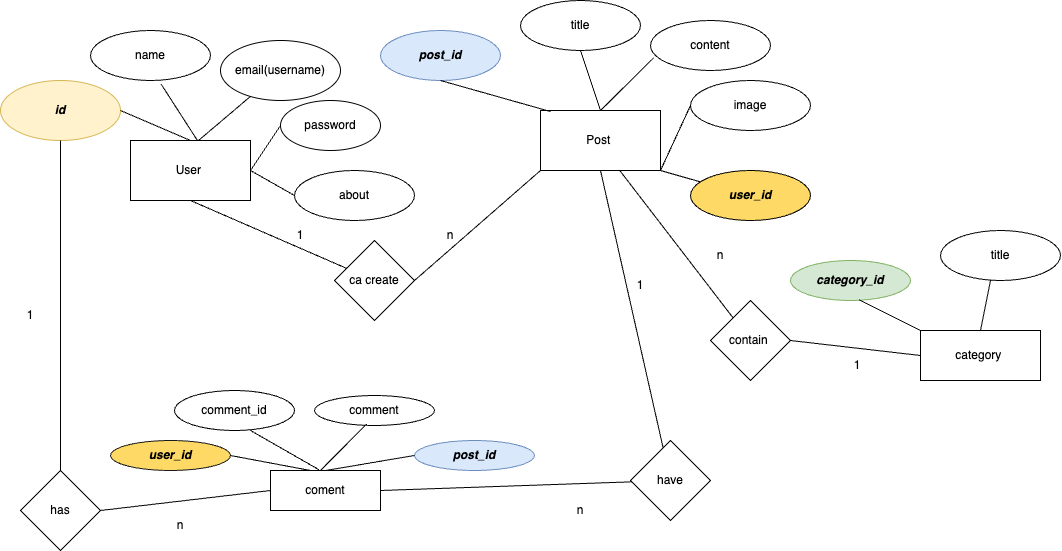

The diagram above was exported from draw.io. Its source (the exported page's mxGraphModel, read from the mxfile embedded in the PNG):
<mxGraphModel dx="1140" dy="722" grid="1" gridSize="10" guides="1" tooltips="1" connect="1" arrows="1" fold="1" page="1" pageScale="1" pageWidth="827" pageHeight="1169" math="0" shadow="0">
  <root>
    <mxCell id="0" />
    <mxCell id="1" parent="0" />
    <mxCell id="JWVs6s3Yyy8lInChnSyA-1" value="User&amp;nbsp;" style="rounded=0;whiteSpace=wrap;html=1;" vertex="1" parent="1">
      <mxGeometry x="130" y="140" width="120" height="60" as="geometry" />
    </mxCell>
    <mxCell id="JWVs6s3Yyy8lInChnSyA-2" value="&lt;b&gt;&lt;i&gt;id&lt;/i&gt;&lt;/b&gt;" style="ellipse;whiteSpace=wrap;html=1;fillColor=#fff2cc;strokeColor=#d6b656;" vertex="1" parent="1">
      <mxGeometry y="80" width="120" height="60" as="geometry" />
    </mxCell>
    <mxCell id="JWVs6s3Yyy8lInChnSyA-3" value="" style="endArrow=none;html=1;rounded=0;exitX=0.5;exitY=0;exitDx=0;exitDy=0;entryX=1;entryY=0.5;entryDx=0;entryDy=0;" edge="1" parent="1" source="JWVs6s3Yyy8lInChnSyA-1" target="JWVs6s3Yyy8lInChnSyA-2">
      <mxGeometry width="50" height="50" relative="1" as="geometry">
        <mxPoint x="90" y="180" as="sourcePoint" />
        <mxPoint x="140" y="130" as="targetPoint" />
        <Array as="points" />
      </mxGeometry>
    </mxCell>
    <mxCell id="JWVs6s3Yyy8lInChnSyA-5" value="name" style="ellipse;whiteSpace=wrap;html=1;" vertex="1" parent="1">
      <mxGeometry x="90" y="30" width="120" height="50" as="geometry" />
    </mxCell>
    <mxCell id="JWVs6s3Yyy8lInChnSyA-6" value="email(username)" style="ellipse;whiteSpace=wrap;html=1;" vertex="1" parent="1">
      <mxGeometry x="220" y="40" width="120" height="60" as="geometry" />
    </mxCell>
    <mxCell id="JWVs6s3Yyy8lInChnSyA-7" value="password" style="ellipse;whiteSpace=wrap;html=1;" vertex="1" parent="1">
      <mxGeometry x="280" y="100" width="100" height="50" as="geometry" />
    </mxCell>
    <mxCell id="JWVs6s3Yyy8lInChnSyA-8" value="" style="endArrow=none;html=1;rounded=0;exitX=0.558;exitY=0;exitDx=0;exitDy=0;exitPerimeter=0;entryX=0.588;entryY=1.071;entryDx=0;entryDy=0;entryPerimeter=0;" edge="1" parent="1" source="JWVs6s3Yyy8lInChnSyA-1" target="JWVs6s3Yyy8lInChnSyA-5">
      <mxGeometry width="50" height="50" relative="1" as="geometry">
        <mxPoint x="230" y="180" as="sourcePoint" />
        <mxPoint x="220" y="100" as="targetPoint" />
      </mxGeometry>
    </mxCell>
    <mxCell id="JWVs6s3Yyy8lInChnSyA-10" value="" style="endArrow=none;html=1;rounded=0;" edge="1" parent="1" target="JWVs6s3Yyy8lInChnSyA-6">
      <mxGeometry width="50" height="50" relative="1" as="geometry">
        <mxPoint x="198" y="140" as="sourcePoint" />
        <mxPoint x="210" y="74.00999999999998" as="targetPoint" />
      </mxGeometry>
    </mxCell>
    <mxCell id="JWVs6s3Yyy8lInChnSyA-11" value="" style="endArrow=none;html=1;rounded=0;exitX=1;exitY=0.5;exitDx=0;exitDy=0;entryX=0;entryY=0.5;entryDx=0;entryDy=0;" edge="1" parent="1" source="JWVs6s3Yyy8lInChnSyA-1" target="JWVs6s3Yyy8lInChnSyA-7">
      <mxGeometry width="50" height="50" relative="1" as="geometry">
        <mxPoint x="300" y="200" as="sourcePoint" />
        <mxPoint x="350" y="150" as="targetPoint" />
      </mxGeometry>
    </mxCell>
    <mxCell id="JWVs6s3Yyy8lInChnSyA-12" value="about" style="ellipse;whiteSpace=wrap;html=1;" vertex="1" parent="1">
      <mxGeometry x="294" y="170" width="120" height="50" as="geometry" />
    </mxCell>
    <mxCell id="JWVs6s3Yyy8lInChnSyA-13" value="" style="endArrow=none;html=1;rounded=0;entryX=0;entryY=0.5;entryDx=0;entryDy=0;" edge="1" parent="1" target="JWVs6s3Yyy8lInChnSyA-12">
      <mxGeometry width="50" height="50" relative="1" as="geometry">
        <mxPoint x="250" y="170" as="sourcePoint" />
        <mxPoint x="390" y="221" as="targetPoint" />
      </mxGeometry>
    </mxCell>
    <mxCell id="JWVs6s3Yyy8lInChnSyA-14" value="Post&amp;nbsp;" style="rounded=0;whiteSpace=wrap;html=1;" vertex="1" parent="1">
      <mxGeometry x="540" y="110" width="120" height="60" as="geometry" />
    </mxCell>
    <mxCell id="JWVs6s3Yyy8lInChnSyA-15" value="&lt;b&gt;&lt;i&gt;post_id&lt;/i&gt;&lt;/b&gt;" style="ellipse;whiteSpace=wrap;html=1;fillColor=#dae8fc;strokeColor=#6c8ebf;" vertex="1" parent="1">
      <mxGeometry x="380" y="30" width="120" height="50" as="geometry" />
    </mxCell>
    <mxCell id="JWVs6s3Yyy8lInChnSyA-16" value="" style="endArrow=none;html=1;rounded=0;exitX=0.083;exitY=0.017;exitDx=0;exitDy=0;exitPerimeter=0;entryX=0.5;entryY=1;entryDx=0;entryDy=0;" edge="1" parent="1" source="JWVs6s3Yyy8lInChnSyA-14" target="JWVs6s3Yyy8lInChnSyA-15">
      <mxGeometry width="50" height="50" relative="1" as="geometry">
        <mxPoint x="390" y="360" as="sourcePoint" />
        <mxPoint x="580" y="300" as="targetPoint" />
        <Array as="points" />
      </mxGeometry>
    </mxCell>
    <mxCell id="JWVs6s3Yyy8lInChnSyA-17" value="title" style="ellipse;whiteSpace=wrap;html=1;" vertex="1" parent="1">
      <mxGeometry x="520" width="120" height="50" as="geometry" />
    </mxCell>
    <mxCell id="JWVs6s3Yyy8lInChnSyA-18" value="content" style="ellipse;whiteSpace=wrap;html=1;" vertex="1" parent="1">
      <mxGeometry x="650" y="20" width="120" height="50" as="geometry" />
    </mxCell>
    <mxCell id="JWVs6s3Yyy8lInChnSyA-19" value="image" style="ellipse;whiteSpace=wrap;html=1;" vertex="1" parent="1">
      <mxGeometry x="690" y="80" width="120" height="50" as="geometry" />
    </mxCell>
    <mxCell id="JWVs6s3Yyy8lInChnSyA-20" value="&lt;i&gt;&lt;b&gt;user_id&lt;/b&gt;&lt;/i&gt;" style="ellipse;whiteSpace=wrap;html=1;fillColor=light-dark(#FFD966,var(--ge-dark-color, #121212));" vertex="1" parent="1">
      <mxGeometry x="690" y="170" width="120" height="50" as="geometry" />
    </mxCell>
    <mxCell id="JWVs6s3Yyy8lInChnSyA-21" value="" style="endArrow=none;html=1;rounded=0;entryX=0.5;entryY=1;entryDx=0;entryDy=0;exitX=0.5;exitY=0;exitDx=0;exitDy=0;" edge="1" parent="1" source="JWVs6s3Yyy8lInChnSyA-14" target="JWVs6s3Yyy8lInChnSyA-17">
      <mxGeometry width="50" height="50" relative="1" as="geometry">
        <mxPoint x="580" y="360" as="sourcePoint" />
        <mxPoint x="630" y="310" as="targetPoint" />
      </mxGeometry>
    </mxCell>
    <mxCell id="JWVs6s3Yyy8lInChnSyA-22" value="" style="endArrow=none;html=1;rounded=0;entryX=0.029;entryY=0.74;entryDx=0;entryDy=0;entryPerimeter=0;" edge="1" parent="1" target="JWVs6s3Yyy8lInChnSyA-18">
      <mxGeometry width="50" height="50" relative="1" as="geometry">
        <mxPoint x="600" y="110" as="sourcePoint" />
        <mxPoint x="630" y="310" as="targetPoint" />
      </mxGeometry>
    </mxCell>
    <mxCell id="JWVs6s3Yyy8lInChnSyA-23" value="" style="endArrow=none;html=1;rounded=0;entryX=0;entryY=0.5;entryDx=0;entryDy=0;exitX=1;exitY=1;exitDx=0;exitDy=0;" edge="1" parent="1" source="JWVs6s3Yyy8lInChnSyA-14" target="JWVs6s3Yyy8lInChnSyA-19">
      <mxGeometry width="50" height="50" relative="1" as="geometry">
        <mxPoint x="580" y="360" as="sourcePoint" />
        <mxPoint x="630" y="310" as="targetPoint" />
      </mxGeometry>
    </mxCell>
    <mxCell id="JWVs6s3Yyy8lInChnSyA-24" value="" style="endArrow=none;html=1;rounded=0;" edge="1" parent="1" target="JWVs6s3Yyy8lInChnSyA-20">
      <mxGeometry width="50" height="50" relative="1" as="geometry">
        <mxPoint x="660" y="170" as="sourcePoint" />
        <mxPoint x="630" y="310" as="targetPoint" />
      </mxGeometry>
    </mxCell>
    <mxCell id="JWVs6s3Yyy8lInChnSyA-25" value="ca create" style="rhombus;whiteSpace=wrap;html=1;" vertex="1" parent="1">
      <mxGeometry x="334" y="240" width="80" height="80" as="geometry" />
    </mxCell>
    <mxCell id="JWVs6s3Yyy8lInChnSyA-26" value="" style="endArrow=none;html=1;rounded=0;exitX=1;exitY=0.5;exitDx=0;exitDy=0;entryX=0;entryY=1;entryDx=0;entryDy=0;" edge="1" parent="1" source="JWVs6s3Yyy8lInChnSyA-25" target="JWVs6s3Yyy8lInChnSyA-14">
      <mxGeometry width="50" height="50" relative="1" as="geometry">
        <mxPoint x="480" y="440" as="sourcePoint" />
        <mxPoint x="530" y="390" as="targetPoint" />
      </mxGeometry>
    </mxCell>
    <mxCell id="JWVs6s3Yyy8lInChnSyA-27" value="" style="endArrow=none;html=1;rounded=0;entryX=0.5;entryY=1;entryDx=0;entryDy=0;" edge="1" parent="1" source="JWVs6s3Yyy8lInChnSyA-25" target="JWVs6s3Yyy8lInChnSyA-1">
      <mxGeometry width="50" height="50" relative="1" as="geometry">
        <mxPoint x="175" y="300" as="sourcePoint" />
        <mxPoint x="225" y="250" as="targetPoint" />
      </mxGeometry>
    </mxCell>
    <mxCell id="JWVs6s3Yyy8lInChnSyA-28" value="1" style="text;html=1;align=center;verticalAlign=middle;whiteSpace=wrap;rounded=0;" vertex="1" parent="1">
      <mxGeometry x="270" y="220" width="60" height="30" as="geometry" />
    </mxCell>
    <mxCell id="JWVs6s3Yyy8lInChnSyA-29" value="n" style="text;html=1;align=center;verticalAlign=middle;whiteSpace=wrap;rounded=0;" vertex="1" parent="1">
      <mxGeometry x="420" y="220" width="60" height="30" as="geometry" />
    </mxCell>
    <mxCell id="JWVs6s3Yyy8lInChnSyA-30" value="coment" style="rounded=0;whiteSpace=wrap;html=1;" vertex="1" parent="1">
      <mxGeometry x="270" y="470" width="110" height="40" as="geometry" />
    </mxCell>
    <mxCell id="JWVs6s3Yyy8lInChnSyA-31" value="&lt;b&gt;&lt;i&gt;user_id&lt;/i&gt;&lt;/b&gt;" style="ellipse;whiteSpace=wrap;html=1;fillColor=light-dark(#FFD966,#36210A);strokeColor=light-dark(#1A1A1A,#996500);" vertex="1" parent="1">
      <mxGeometry x="110" y="440" width="120" height="30" as="geometry" />
    </mxCell>
    <mxCell id="JWVs6s3Yyy8lInChnSyA-32" value="comment_id" style="ellipse;whiteSpace=wrap;html=1;" vertex="1" parent="1">
      <mxGeometry x="174" y="390" width="120" height="40" as="geometry" />
    </mxCell>
    <mxCell id="JWVs6s3Yyy8lInChnSyA-33" value="comment" style="ellipse;whiteSpace=wrap;html=1;" vertex="1" parent="1">
      <mxGeometry x="314" y="395" width="120" height="30" as="geometry" />
    </mxCell>
    <mxCell id="JWVs6s3Yyy8lInChnSyA-34" value="&lt;b&gt;&lt;i&gt;post_id&lt;/i&gt;&lt;/b&gt;" style="ellipse;whiteSpace=wrap;html=1;fillColor=#dae8fc;strokeColor=#6c8ebf;" vertex="1" parent="1">
      <mxGeometry x="414" y="440" width="120" height="30" as="geometry" />
    </mxCell>
    <mxCell id="fwzJn9Whegl89jwGE9Gi-1" value="has" style="rhombus;whiteSpace=wrap;html=1;" vertex="1" parent="1">
      <mxGeometry x="20" y="470" width="80" height="80" as="geometry" />
    </mxCell>
    <mxCell id="fwzJn9Whegl89jwGE9Gi-2" value="" style="endArrow=none;html=1;rounded=0;entryX=0.434;entryY=0.952;entryDx=0;entryDy=0;entryPerimeter=0;" edge="1" parent="1" target="JWVs6s3Yyy8lInChnSyA-33">
      <mxGeometry width="50" height="50" relative="1" as="geometry">
        <mxPoint x="320" y="470" as="sourcePoint" />
        <mxPoint x="364" y="425" as="targetPoint" />
      </mxGeometry>
    </mxCell>
    <mxCell id="fwzJn9Whegl89jwGE9Gi-3" value="" style="endArrow=none;html=1;rounded=0;entryX=0.5;entryY=1;entryDx=0;entryDy=0;exitX=0.5;exitY=0;exitDx=0;exitDy=0;" edge="1" parent="1" source="fwzJn9Whegl89jwGE9Gi-1" target="JWVs6s3Yyy8lInChnSyA-2">
      <mxGeometry width="50" height="50" relative="1" as="geometry">
        <mxPoint x="360" y="380" as="sourcePoint" />
        <mxPoint x="410" y="330" as="targetPoint" />
        <Array as="points" />
      </mxGeometry>
    </mxCell>
    <mxCell id="fwzJn9Whegl89jwGE9Gi-4" value="" style="endArrow=none;html=1;rounded=0;exitX=1;exitY=0.5;exitDx=0;exitDy=0;" edge="1" parent="1" source="fwzJn9Whegl89jwGE9Gi-1">
      <mxGeometry width="50" height="50" relative="1" as="geometry">
        <mxPoint x="220" y="540" as="sourcePoint" />
        <mxPoint x="270" y="490" as="targetPoint" />
      </mxGeometry>
    </mxCell>
    <mxCell id="fwzJn9Whegl89jwGE9Gi-5" value="" style="endArrow=none;html=1;rounded=0;exitX=0.5;exitY=0;exitDx=0;exitDy=0;entryX=0;entryY=0.5;entryDx=0;entryDy=0;" edge="1" parent="1" source="JWVs6s3Yyy8lInChnSyA-30" target="JWVs6s3Yyy8lInChnSyA-34">
      <mxGeometry width="50" height="50" relative="1" as="geometry">
        <mxPoint x="360" y="380" as="sourcePoint" />
        <mxPoint x="410" y="450" as="targetPoint" />
      </mxGeometry>
    </mxCell>
    <mxCell id="fwzJn9Whegl89jwGE9Gi-6" value="" style="endArrow=none;html=1;rounded=0;exitX=0.439;exitY=-0.022;exitDx=0;exitDy=0;exitPerimeter=0;" edge="1" parent="1" source="JWVs6s3Yyy8lInChnSyA-30">
      <mxGeometry width="50" height="50" relative="1" as="geometry">
        <mxPoint x="200" y="480" as="sourcePoint" />
        <mxPoint x="250" y="430" as="targetPoint" />
      </mxGeometry>
    </mxCell>
    <mxCell id="fwzJn9Whegl89jwGE9Gi-7" value="" style="endArrow=none;html=1;rounded=0;entryX=1;entryY=0.5;entryDx=0;entryDy=0;" edge="1" parent="1" target="JWVs6s3Yyy8lInChnSyA-31">
      <mxGeometry width="50" height="50" relative="1" as="geometry">
        <mxPoint x="310" y="470" as="sourcePoint" />
        <mxPoint x="410" y="330" as="targetPoint" />
      </mxGeometry>
    </mxCell>
    <mxCell id="fwzJn9Whegl89jwGE9Gi-8" value="1" style="text;html=1;align=center;verticalAlign=middle;whiteSpace=wrap;rounded=0;" vertex="1" parent="1">
      <mxGeometry y="300" width="60" height="30" as="geometry" />
    </mxCell>
    <mxCell id="fwzJn9Whegl89jwGE9Gi-9" value="n" style="text;html=1;align=center;verticalAlign=middle;whiteSpace=wrap;rounded=0;" vertex="1" parent="1">
      <mxGeometry x="150" y="510" width="60" height="30" as="geometry" />
    </mxCell>
    <mxCell id="fwzJn9Whegl89jwGE9Gi-10" value="have" style="rhombus;whiteSpace=wrap;html=1;" vertex="1" parent="1">
      <mxGeometry x="630" y="440" width="80" height="80" as="geometry" />
    </mxCell>
    <mxCell id="fwzJn9Whegl89jwGE9Gi-11" value="" style="endArrow=none;html=1;rounded=0;exitX=1;exitY=0.5;exitDx=0;exitDy=0;" edge="1" parent="1" source="JWVs6s3Yyy8lInChnSyA-30" target="fwzJn9Whegl89jwGE9Gi-10">
      <mxGeometry width="50" height="50" relative="1" as="geometry">
        <mxPoint x="510" y="380" as="sourcePoint" />
        <mxPoint x="560" y="330" as="targetPoint" />
      </mxGeometry>
    </mxCell>
    <mxCell id="fwzJn9Whegl89jwGE9Gi-12" value="" style="endArrow=none;html=1;rounded=0;entryX=0.5;entryY=1;entryDx=0;entryDy=0;" edge="1" parent="1" source="fwzJn9Whegl89jwGE9Gi-10" target="JWVs6s3Yyy8lInChnSyA-14">
      <mxGeometry width="50" height="50" relative="1" as="geometry">
        <mxPoint x="510" y="380" as="sourcePoint" />
        <mxPoint x="560" y="330" as="targetPoint" />
      </mxGeometry>
    </mxCell>
    <mxCell id="fwzJn9Whegl89jwGE9Gi-13" value="1" style="text;html=1;align=center;verticalAlign=middle;whiteSpace=wrap;rounded=0;" vertex="1" parent="1">
      <mxGeometry x="610" y="270" width="60" height="30" as="geometry" />
    </mxCell>
    <mxCell id="fwzJn9Whegl89jwGE9Gi-14" value="n" style="text;html=1;align=center;verticalAlign=middle;whiteSpace=wrap;rounded=0;" vertex="1" parent="1">
      <mxGeometry x="550" y="495" width="60" height="30" as="geometry" />
    </mxCell>
    <mxCell id="fwzJn9Whegl89jwGE9Gi-16" value="category&amp;nbsp;" style="rounded=0;whiteSpace=wrap;html=1;" vertex="1" parent="1">
      <mxGeometry x="920" y="330" width="120" height="50" as="geometry" />
    </mxCell>
    <mxCell id="fwzJn9Whegl89jwGE9Gi-17" value="&lt;b&gt;&lt;i&gt;category_id&lt;/i&gt;&lt;/b&gt;" style="ellipse;whiteSpace=wrap;html=1;fillColor=#d5e8d4;strokeColor=#82b366;" vertex="1" parent="1">
      <mxGeometry x="790" y="260" width="120" height="40" as="geometry" />
    </mxCell>
    <mxCell id="fwzJn9Whegl89jwGE9Gi-19" value="title" style="ellipse;whiteSpace=wrap;html=1;" vertex="1" parent="1">
      <mxGeometry x="940" y="230" width="120" height="50" as="geometry" />
    </mxCell>
    <mxCell id="fwzJn9Whegl89jwGE9Gi-20" value="" style="endArrow=none;html=1;rounded=0;exitX=0.5;exitY=0;exitDx=0;exitDy=0;" edge="1" parent="1" source="fwzJn9Whegl89jwGE9Gi-16">
      <mxGeometry width="50" height="50" relative="1" as="geometry">
        <mxPoint x="940" y="330" as="sourcePoint" />
        <mxPoint x="990" y="280" as="targetPoint" />
      </mxGeometry>
    </mxCell>
    <mxCell id="fwzJn9Whegl89jwGE9Gi-21" value="" style="endArrow=none;html=1;rounded=0;entryX=0.569;entryY=0.978;entryDx=0;entryDy=0;entryPerimeter=0;exitX=0;exitY=0;exitDx=0;exitDy=0;" edge="1" parent="1" source="fwzJn9Whegl89jwGE9Gi-16" target="fwzJn9Whegl89jwGE9Gi-17">
      <mxGeometry width="50" height="50" relative="1" as="geometry">
        <mxPoint x="890" y="380" as="sourcePoint" />
        <mxPoint x="940" y="330" as="targetPoint" />
      </mxGeometry>
    </mxCell>
    <mxCell id="fwzJn9Whegl89jwGE9Gi-22" value="contain&amp;nbsp;" style="rhombus;whiteSpace=wrap;html=1;" vertex="1" parent="1">
      <mxGeometry x="710" y="300" width="80" height="80" as="geometry" />
    </mxCell>
    <mxCell id="fwzJn9Whegl89jwGE9Gi-23" value="" style="endArrow=none;html=1;rounded=0;entryX=0.662;entryY=1.004;entryDx=0;entryDy=0;entryPerimeter=0;" edge="1" parent="1" source="fwzJn9Whegl89jwGE9Gi-22" target="JWVs6s3Yyy8lInChnSyA-14">
      <mxGeometry width="50" height="50" relative="1" as="geometry">
        <mxPoint x="890" y="380" as="sourcePoint" />
        <mxPoint x="690" y="230" as="targetPoint" />
      </mxGeometry>
    </mxCell>
    <mxCell id="fwzJn9Whegl89jwGE9Gi-24" value="" style="endArrow=none;html=1;rounded=0;exitX=1;exitY=0.5;exitDx=0;exitDy=0;entryX=0;entryY=0.5;entryDx=0;entryDy=0;" edge="1" parent="1" source="fwzJn9Whegl89jwGE9Gi-22" target="fwzJn9Whegl89jwGE9Gi-16">
      <mxGeometry width="50" height="50" relative="1" as="geometry">
        <mxPoint x="890" y="380" as="sourcePoint" />
        <mxPoint x="940" y="330" as="targetPoint" />
      </mxGeometry>
    </mxCell>
    <mxCell id="fwzJn9Whegl89jwGE9Gi-25" value="n" style="text;html=1;align=center;verticalAlign=middle;whiteSpace=wrap;rounded=0;" vertex="1" parent="1">
      <mxGeometry x="690" y="240" width="60" height="30" as="geometry" />
    </mxCell>
    <mxCell id="fwzJn9Whegl89jwGE9Gi-26" value="1" style="text;html=1;align=center;verticalAlign=middle;whiteSpace=wrap;rounded=0;" vertex="1" parent="1">
      <mxGeometry x="827" y="350" width="60" height="30" as="geometry" />
    </mxCell>
  </root>
</mxGraphModel>